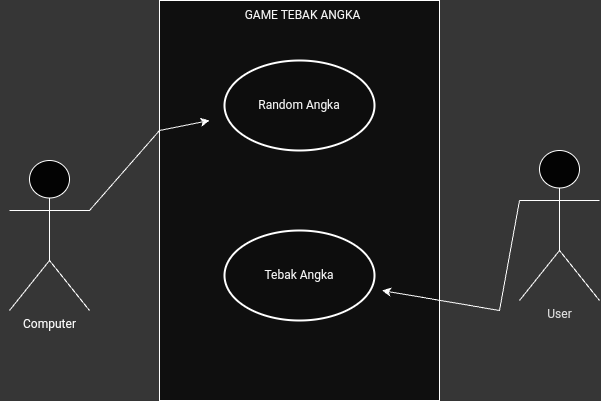

The diagram above was exported from draw.io. Its source (the exported page's mxGraphModel, read from the mxfile embedded in the PNG):
<mxGraphModel dx="48" dy="1610" grid="1" gridSize="10" guides="1" tooltips="1" connect="1" arrows="1" fold="1" page="1" pageScale="1" pageWidth="850" pageHeight="1100" background="#363636" math="0" shadow="0">
  <root>
    <mxCell id="0" />
    <mxCell id="1" parent="0" />
    <mxCell id="N5OUHRQJ5z0MrxDE9aeX-1" value="" style="group" parent="1" vertex="1" connectable="0">
      <mxGeometry x="975" y="200" width="600" height="400" as="geometry" />
    </mxCell>
    <mxCell id="koU3fgHhY1XXuncppwhN-1" value="" style="rounded=0;whiteSpace=wrap;html=1;strokeColor=#FFFFFF;fillColor=#0F0F0F;" parent="N5OUHRQJ5z0MrxDE9aeX-1" vertex="1">
      <mxGeometry x="160" width="280" height="400" as="geometry" />
    </mxCell>
    <mxCell id="koU3fgHhY1XXuncppwhN-5" value="&lt;font color=&quot;#e0e0e0&quot;&gt;User&lt;br&gt;&lt;br&gt;&lt;/font&gt;" style="shape=umlActor;verticalLabelPosition=bottom;verticalAlign=top;html=1;outlineConnect=0;fillColor=#030303;strokeColor=#FFFFFF;" parent="N5OUHRQJ5z0MrxDE9aeX-1" vertex="1">
      <mxGeometry x="520" y="150" width="80" height="150" as="geometry" />
    </mxCell>
    <mxCell id="koU3fgHhY1XXuncppwhN-6" value="&lt;font color=&quot;#ffffff&quot;&gt;Computer&lt;br&gt;&lt;/font&gt;" style="shape=umlActor;verticalLabelPosition=bottom;verticalAlign=top;html=1;outlineConnect=0;fillColor=#030303;strokeColor=#FFFFFF;" parent="N5OUHRQJ5z0MrxDE9aeX-1" vertex="1">
      <mxGeometry x="10" y="160" width="80" height="150" as="geometry" />
    </mxCell>
    <mxCell id="koU3fgHhY1XXuncppwhN-13" value="" style="ellipse;whiteSpace=wrap;html=1;strokeColor=#FFFFFF;fillColor=#0D0D0D;strokeWidth=2;" parent="N5OUHRQJ5z0MrxDE9aeX-1" vertex="1">
      <mxGeometry x="225" y="60" width="150" height="90" as="geometry" />
    </mxCell>
    <mxCell id="koU3fgHhY1XXuncppwhN-15" value="" style="endArrow=classic;html=1;rounded=0;strokeColor=#FFFFFF;exitX=1;exitY=0.3333333333333333;exitDx=0;exitDy=0;exitPerimeter=0;" parent="N5OUHRQJ5z0MrxDE9aeX-1" source="koU3fgHhY1XXuncppwhN-6" edge="1">
      <mxGeometry width="50" height="50" relative="1" as="geometry">
        <mxPoint x="100" y="200" as="sourcePoint" />
        <mxPoint x="210" y="120" as="targetPoint" />
        <Array as="points">
          <mxPoint x="160" y="130" />
        </Array>
      </mxGeometry>
    </mxCell>
    <mxCell id="koU3fgHhY1XXuncppwhN-18" value="&lt;font color=&quot;#f5f5f5&quot;&gt;GAME TEBAK ANGKA&amp;nbsp;&lt;/font&gt;" style="text;html=1;strokeColor=none;fillColor=none;align=center;verticalAlign=middle;whiteSpace=wrap;rounded=0;" parent="N5OUHRQJ5z0MrxDE9aeX-1" vertex="1">
      <mxGeometry x="140" width="330" height="30" as="geometry" />
    </mxCell>
    <mxCell id="koU3fgHhY1XXuncppwhN-19" value="" style="ellipse;whiteSpace=wrap;html=1;strokeColor=#FFFFFF;fillColor=#0D0D0D;strokeWidth=2;" parent="N5OUHRQJ5z0MrxDE9aeX-1" vertex="1">
      <mxGeometry x="225" y="230" width="150" height="90" as="geometry" />
    </mxCell>
    <mxCell id="koU3fgHhY1XXuncppwhN-20" value="&lt;font color=&quot;#f5f5f5&quot;&gt;Random Angka&lt;/font&gt;" style="text;html=1;strokeColor=none;fillColor=none;align=center;verticalAlign=middle;whiteSpace=wrap;rounded=0;" parent="N5OUHRQJ5z0MrxDE9aeX-1" vertex="1">
      <mxGeometry x="135" y="90" width="330" height="30" as="geometry" />
    </mxCell>
    <mxCell id="koU3fgHhY1XXuncppwhN-21" value="&lt;font color=&quot;#f5f5f5&quot;&gt;Tebak Angka&lt;/font&gt;" style="text;html=1;strokeColor=none;fillColor=none;align=center;verticalAlign=middle;whiteSpace=wrap;rounded=0;" parent="N5OUHRQJ5z0MrxDE9aeX-1" vertex="1">
      <mxGeometry x="135" y="260" width="330" height="30" as="geometry" />
    </mxCell>
    <mxCell id="koU3fgHhY1XXuncppwhN-37" value="" style="endArrow=classic;html=1;rounded=0;strokeColor=#FFFFFF;exitX=0;exitY=0.3333333333333333;exitDx=0;exitDy=0;exitPerimeter=0;entryX=0.75;entryY=1;entryDx=0;entryDy=0;" parent="N5OUHRQJ5z0MrxDE9aeX-1" source="koU3fgHhY1XXuncppwhN-5" target="koU3fgHhY1XXuncppwhN-21" edge="1">
      <mxGeometry width="50" height="50" relative="1" as="geometry">
        <mxPoint x="90" y="210" as="sourcePoint" />
        <mxPoint x="220" y="130" as="targetPoint" />
        <Array as="points">
          <mxPoint x="500" y="310" />
        </Array>
      </mxGeometry>
    </mxCell>
  </root>
</mxGraphModel>